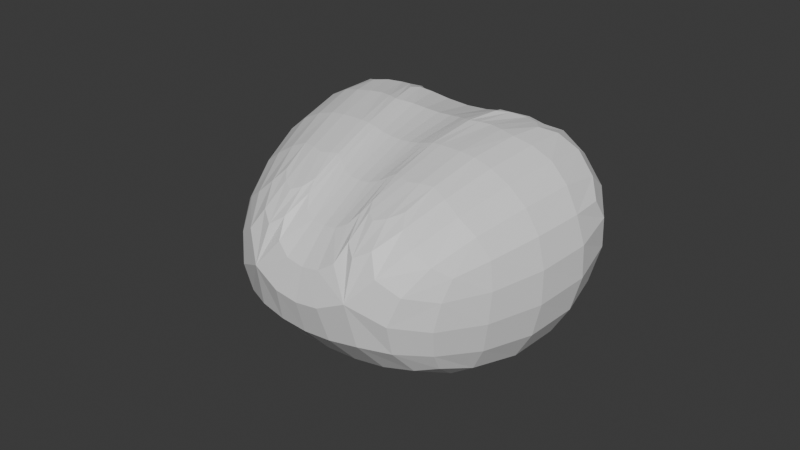 # Source: Untitled1frog.blend  (saved by Blender 4.5.91; exported with 4.5.12 LTS)
import bpy
from mathutils import Matrix  # noqa: F401  (used for matrix-valued properties, if any)

bpy.ops.wm.read_factory_settings(use_empty=True)
scene = bpy.context.scene
scene.name = 'Scene'

# ---- collections
col_collection = bpy.data.collections.new('Collection'); scene.collection.children.link(col_collection)

# ---- materials (node trees are filled in below, after node groups)
mat_material = bpy.data.materials.new('Material')
mat_material.alpha_threshold = 0.0
mat_material.roughness = 0.5
mat_material.line_color = (0.0, 0.0, 0.0, 1.0)

# ---- material node trees
mat_material.use_nodes = True; mat_material.node_tree.nodes.clear()
_N = mat_material.node_tree.nodes; _L = mat_material.node_tree.links
n0 = _N.new('ShaderNodeOutputMaterial'); n0.name = 'Material Output'; n0.location = (200, 100)
n1 = _N.new('ShaderNodeBsdfPrincipled'); n1.name = 'Principled BSDF'; n1.location = (-200, 100)
n1.inputs[3].default_value = 1.45
_L.new(n1.outputs[0], n0.inputs[0])
n0.is_active_output = True

# ---- world
world_world = bpy.data.worlds.new('World'); scene.world = world_world
world_world.use_nodes = True; world_world.node_tree.nodes.clear()
_N = world_world.node_tree.nodes; _L = world_world.node_tree.links
n0 = _N.new('ShaderNodeOutputWorld'); n0.name = 'World Output'; n0.location = (200, 100)
n1 = _N.new('ShaderNodeBackground'); n1.name = 'Background'; n1.location = (-200, 100)
n1.inputs[0].default_value = (0.05088, 0.05088, 0.05088, 1.0)
_L.new(n1.outputs[0], n0.inputs[0])
n0.is_active_output = True
world_world.color = (0.05088, 0.05088, 0.05088)
world_world.sun_shadow_jitter_overblur = 0.0

# ---- meshes
me_cube = bpy.data.meshes.new('Cube')
me_cube.from_pydata([(1.904, 1.647, -1.167), (1.0, -1.0, -0.8258), (0.0, 1.647, -1.167), (0.0, -1.0, 0.4317), (0.0, -1.0, -0.8258), (0.0, 1.647, 1.407), (0.8114, 1.647, 1.328), (2.08, 1.647, 1.142), (1.0, -1.0, 0.3012), (0.4122, -1.0, 0.7045), (0.4057, 1.647, 1.368), (0.2061, -1.0, 0.5681)], [], [(2, 0, 1, 4), (6, 9, 8, 7), (2, 5, 10, 6, 7, 0), (0, 7, 8, 1), (10, 5, 3, 11), (1, 8, 9, 11, 3, 4), (6, 10, 11, 9)])
_uv = me_cube.uv_layers.new(name='UVMap')
_uv.uv.foreach_set('vector', [0.25, 0.5, 0.375, 0.5, 0.375, 0.75, 0.25, 0.75, 0.6462, 0.4784, 0.6514, 0.7664, 0.5671, 0.75, 0.5892, 0.5, 0.375, 0.375, 0.625, 0.375, 0.6356, 0.4267, 0.6462, 0.4784, 0.5892, 0.5, 0.375, 0.5, 0.375, 0.5, 0.5892, 0.5, 0.5671, 0.75, 0.375, 0.75, 0.6981, 0.4892, 0.75, 0.5, 0.75, 0.75, 0.7007, 0.7582, 0.375, 0.75, 0.5671, 0.75, 0.6514, 0.7664, 0.6382, 0.8207, 0.625, 0.875, 0.375, 0.875, 0.6462, 0.4784, 0.6981, 0.4892, 0.7007, 0.7582, 0.6514, 0.7664])
me_cube.materials.append(mat_material)
me_cube.use_mirror_vertex_groups = False
me_cube.update()

# ---- objects
ob_cube = bpy.data.objects.new('Cube', me_cube)

# ---- transforms, parenting, visibility, modifiers, constraints
ob_cube.location = (0.0, 0.0, 0.0)
ob_cube.lock_rotations_4d = False
ob_cube.empty_display_type = 'ARROWS'
ob_cube.lineart.crease_threshold = 0.0
_m = ob_cube.modifiers.new('Mirror', 'MIRROR')
_m = ob_cube.modifiers.new('Subdivision', 'SUBSURF')
_m.levels = 2

# ---- collection membership
col_collection.objects.link(ob_cube)

# ---- scene / render settings (as saved in the file)
scene.frame_start = 1; scene.frame_end = 250; scene.frame_set(184)
scene.render.engine = 'BLENDER_EEVEE_NEXT'
bpy.context.view_layer.update()

# ---- added for rendering (the .blend has no active camera and no usable light): camera, sun
cam_auto = bpy.data.cameras.new('AutoCamera')
cam_auto.lens = 50.0
cam_auto.sensor_width = 36.0
cam_auto.clip_end = 1000.0
ob_auto_camera = bpy.data.objects.new('AutoCamera', cam_auto)
scene.collection.objects.link(ob_auto_camera)
ob_auto_camera.location = (5.14592, -5.85151, 4.23662)
ob_auto_camera.rotation_euler = (1.09748, -7.21219e-08, 0.694738)
scene.camera = ob_auto_camera
light_auto_sun = bpy.data.lights.new('AutoSun', 'SUN')
light_auto_sun.energy = 3.0
light_auto_sun.angle = 0.0523599
ob_auto_sun = bpy.data.objects.new('AutoSun', light_auto_sun)
scene.collection.objects.link(ob_auto_sun)
ob_auto_sun.rotation_euler = (0.872665, 0.174533, 0.523599)
bpy.context.view_layer.update()
